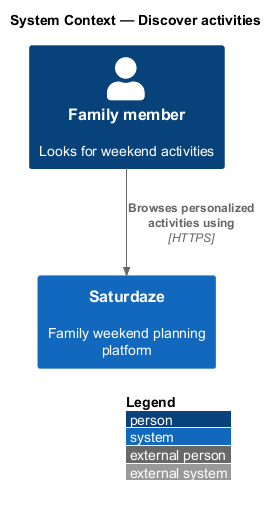

The diagram above was rendered by PlantUML. Its source (embedded in the PNG):
@startuml
!include <C4/C4_Context>
LAYOUT_WITH_LEGEND()
title System Context — Discover activities

Person(actor, "Family member", "Looks for weekend activities")
System(saturdaze, "Saturdaze", "Family weekend planning platform")
Rel(actor, saturdaze, "Browses personalized activities using", "HTTPS")
@enduml